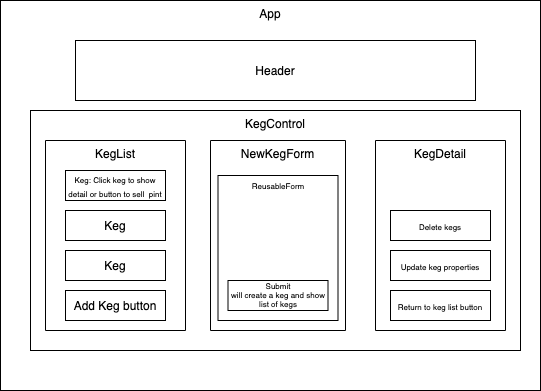

The diagram above was exported from draw.io. Its source (the exported page's mxGraphModel, read from the mxfile embedded in the PNG):
<mxGraphModel dx="667" dy="496" grid="1" gridSize="10" guides="1" tooltips="1" connect="1" arrows="1" fold="1" page="1" pageScale="1" pageWidth="850" pageHeight="1100" math="0" shadow="0">
  <root>
    <mxCell id="0" />
    <mxCell id="1" parent="0" />
    <mxCell id="2" value="App" style="rounded=0;whiteSpace=wrap;html=1;verticalAlign=top;" parent="1" vertex="1">
      <mxGeometry x="155" y="50" width="540" height="390" as="geometry" />
    </mxCell>
    <mxCell id="3" value="Header" style="rounded=0;whiteSpace=wrap;html=1;" parent="1" vertex="1">
      <mxGeometry x="230" y="90" width="400" height="60" as="geometry" />
    </mxCell>
    <mxCell id="4" value="KegControl" style="rounded=0;whiteSpace=wrap;html=1;verticalAlign=top;" parent="1" vertex="1">
      <mxGeometry x="185" y="160" width="490" height="240" as="geometry" />
    </mxCell>
    <mxCell id="6" value="NewKegForm" style="rounded=0;whiteSpace=wrap;html=1;direction=west;verticalAlign=top;" parent="1" vertex="1">
      <mxGeometry x="365" y="190" width="135" height="190" as="geometry" />
    </mxCell>
    <mxCell id="5" value="KegList" style="rounded=0;whiteSpace=wrap;html=1;direction=west;verticalAlign=top;" parent="1" vertex="1">
      <mxGeometry x="200" y="190" width="140" height="190" as="geometry" />
    </mxCell>
    <mxCell id="7" value="KegDetail" style="rounded=0;whiteSpace=wrap;html=1;direction=west;verticalAlign=top;" parent="1" vertex="1">
      <mxGeometry x="530" y="190" width="130" height="190" as="geometry" />
    </mxCell>
    <mxCell id="8" value="&lt;font style=&quot;font-size: 8px ; line-height: 0.6&quot;&gt;Keg: Click keg to show detail or button to sell&amp;nbsp; pint&lt;br&gt;&lt;/font&gt;" style="rounded=0;whiteSpace=wrap;html=1;" vertex="1" parent="1">
      <mxGeometry x="220" y="220" width="100" height="30" as="geometry" />
    </mxCell>
    <mxCell id="9" value="Keg" style="rounded=0;whiteSpace=wrap;html=1;" vertex="1" parent="1">
      <mxGeometry x="220" y="260" width="100" height="30" as="geometry" />
    </mxCell>
    <mxCell id="10" value="Keg" style="rounded=0;whiteSpace=wrap;html=1;" vertex="1" parent="1">
      <mxGeometry x="220" y="300" width="100" height="30" as="geometry" />
    </mxCell>
    <mxCell id="11" value="Add Keg button" style="rounded=0;whiteSpace=wrap;html=1;" vertex="1" parent="1">
      <mxGeometry x="220" y="340" width="100" height="30" as="geometry" />
    </mxCell>
    <mxCell id="14" value="ReusableForm" style="rounded=0;whiteSpace=wrap;html=1;fontSize=8;verticalAlign=top;" vertex="1" parent="1">
      <mxGeometry x="372.5" y="225" width="120" height="145" as="geometry" />
    </mxCell>
    <mxCell id="12" value="Submit&lt;br style=&quot;font-size: 8px;&quot;&gt;will create a keg and show list of kegs&lt;br style=&quot;font-size: 8px;&quot;&gt;" style="rounded=0;whiteSpace=wrap;html=1;fontSize=8;" vertex="1" parent="1">
      <mxGeometry x="382.5" y="330" width="100" height="30" as="geometry" />
    </mxCell>
    <mxCell id="13" value="&lt;p style=&quot;line-height: 0.7&quot;&gt;&lt;span style=&quot;font-size: 8px&quot;&gt;Update keg properties&lt;/span&gt;&lt;br&gt;&lt;/p&gt;" style="rounded=0;whiteSpace=wrap;html=1;" vertex="1" parent="1">
      <mxGeometry x="545" y="300" width="100" height="30" as="geometry" />
    </mxCell>
    <mxCell id="16" value="&lt;p style=&quot;line-height: 0.7&quot;&gt;&lt;span style=&quot;font-size: 8px&quot;&gt;Return to keg list button&lt;/span&gt;&lt;/p&gt;" style="rounded=0;whiteSpace=wrap;html=1;" vertex="1" parent="1">
      <mxGeometry x="545" y="340" width="100" height="30" as="geometry" />
    </mxCell>
    <mxCell id="17" value="&lt;p style=&quot;line-height: 0.7&quot;&gt;&lt;span style=&quot;font-size: 8px&quot;&gt;Delete kegs&lt;/span&gt;&lt;/p&gt;" style="rounded=0;whiteSpace=wrap;html=1;" vertex="1" parent="1">
      <mxGeometry x="545" y="260" width="100" height="30" as="geometry" />
    </mxCell>
  </root>
</mxGraphModel>